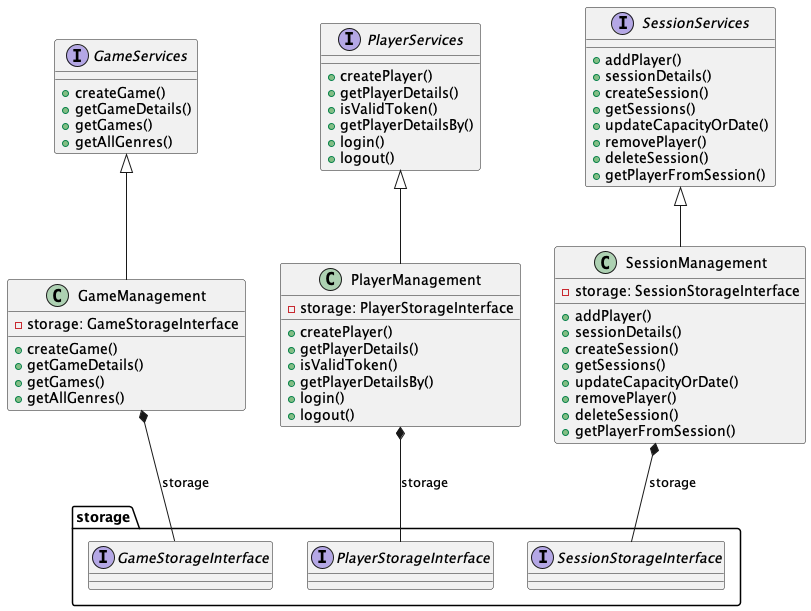

The diagram above was rendered by PlantUML. Its source (embedded in the PNG):
@startuml
'https://plantuml.com/sequence-diagram

interface GameServices {
    +createGame()
    +getGameDetails()
    +getGames()
    +getAllGenres()
}

interface PlayerServices {
    +createPlayer()
    +getPlayerDetails()
    +isValidToken()
    +getPlayerDetailsBy()
    +login()
    +logout()
}

interface SessionServices {
    +addPlayer()
    +sessionDetails()
    +createSession()
    +getSessions()
    +updateCapacityOrDate()
    +removePlayer()
    +deleteSession()
    +getPlayerFromSession()
}

class GameManagement {
    +createGame()
    +getGameDetails()
    +getGames()
    +getAllGenres()
    -storage: GameStorageInterface
}

class PlayerManagement {
    +createPlayer()
    +getPlayerDetails()
    +isValidToken()
    +getPlayerDetailsBy()
    +login()
    +logout()
    -storage: PlayerStorageInterface
}

class SessionManagement {
    +addPlayer()
    +sessionDetails()
    +createSession()
    +getSessions()
    +updateCapacityOrDate()
    +removePlayer()
    +deleteSession()
    +getPlayerFromSession()
    -storage: SessionStorageInterface
}

GameServices <|-- GameManagement
PlayerServices <|-- PlayerManagement
SessionServices <|-- SessionManagement

package storage {
   interface GameStorageInterface
   interface PlayerStorageInterface
   interface SessionStorageInterface

}

GameManagement *-- storage.GameStorageInterface : storage
PlayerManagement *-- storage.PlayerStorageInterface : storage
SessionManagement *-- storage.SessionStorageInterface : storage

@enduml